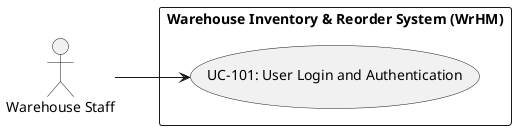

The diagram above was rendered by PlantUML. Its source (embedded in the PNG):
@startuml
left to right direction
actor "Warehouse Staff" as Warehouse_Staff
rectangle "Warehouse Inventory & Reorder System (WrHM)" {
  usecase "UC-101: User Login and Authentication" as UC_101
}
Warehouse_Staff --> UC_101
@enduml